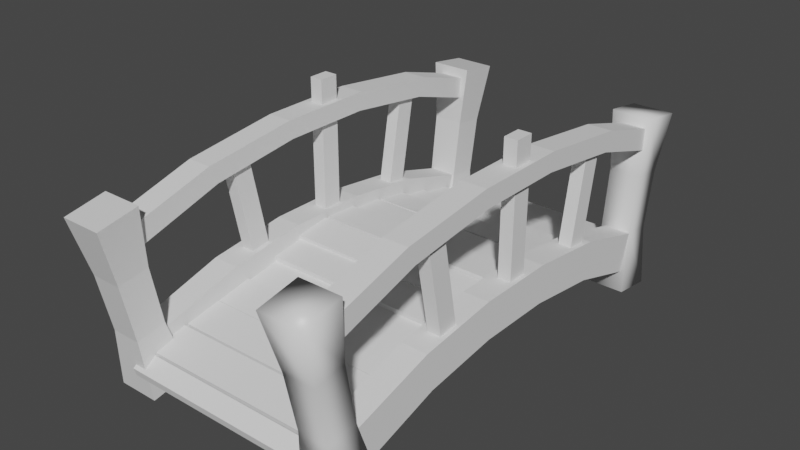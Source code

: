 # Source: blend.blend  (saved by Blender 2.83.21; exported with 4.5.12 LTS)
import bpy
from mathutils import Matrix  # noqa: F401  (used for matrix-valued properties, if any)

bpy.ops.wm.read_factory_settings(use_empty=True)
scene = bpy.context.scene
scene.name = 'Scene'

# ---- collections
col_collection = bpy.data.collections.new('Collection'); scene.collection.children.link(col_collection)

# ---- materials (node trees are filled in below, after node groups)
mat_material = bpy.data.materials.new('Material')
mat_material.alpha_threshold = 0.0
mat_material.use_transparent_shadow = False
mat_material.line_color = (0.0, 0.0, 0.0, 1.0)
mat_material_001 = bpy.data.materials.new('Material.001')
mat_material_001.alpha_threshold = 0.0
mat_material_001.use_transparent_shadow = False
mat_material_001.line_color = (0.0, 0.0, 0.0, 1.0)
mat_material_003 = bpy.data.materials.new('Material.003')
mat_material_003.alpha_threshold = 0.0
mat_material_003.use_transparent_shadow = False
mat_material_003.line_color = (0.0, 0.0, 0.0, 1.0)
mat_material_002 = bpy.data.materials.new('Material.002')
mat_material_002.alpha_threshold = 0.0
mat_material_002.use_transparent_shadow = False
mat_material_002.line_color = (0.0, 0.0, 0.0, 1.0)

# ---- material node trees
mat_material.use_nodes = True; mat_material.node_tree.nodes.clear()
_N = mat_material.node_tree.nodes; _L = mat_material.node_tree.links
n0 = _N.new('ShaderNodeOutputMaterial'); n0.name = 'Material Output'; n0.location = (300, 300)
n1 = _N.new('ShaderNodeBsdfPrincipled'); n1.name = 'Principled BSDF'; n1.location = (10, 300)
n1.distribution = 'GGX'
n1.subsurface_method = 'BURLEY'
n1.inputs[2].default_value = 0.4
n1.inputs[3].default_value = 1.45
n1.inputs[27].default_value = (0.0, 0.0, 0.0, 1.0)
n1.inputs[28].default_value = 1.0
_L.new(n1.outputs[0], n0.inputs[0])
n0.is_active_output = True
mat_material_001.use_nodes = True; mat_material_001.node_tree.nodes.clear()
_N = mat_material_001.node_tree.nodes; _L = mat_material_001.node_tree.links
n0 = _N.new('ShaderNodeOutputMaterial'); n0.name = 'Material Output'; n0.location = (300, 300)
n1 = _N.new('ShaderNodeBsdfPrincipled'); n1.name = 'Principled BSDF'; n1.location = (10, 300)
n1.distribution = 'GGX'
n1.subsurface_method = 'BURLEY'
n1.inputs[2].default_value = 0.4
n1.inputs[3].default_value = 1.45
n1.inputs[27].default_value = (0.0, 0.0, 0.0, 1.0)
n1.inputs[28].default_value = 1.0
_L.new(n1.outputs[0], n0.inputs[0])
n0.is_active_output = True
mat_material_003.use_nodes = True; mat_material_003.node_tree.nodes.clear()
_N = mat_material_003.node_tree.nodes; _L = mat_material_003.node_tree.links
n0 = _N.new('ShaderNodeOutputMaterial'); n0.name = 'Material Output'; n0.location = (300, 300)
n1 = _N.new('ShaderNodeBsdfPrincipled'); n1.name = 'Principled BSDF'; n1.location = (10, 300)
n1.distribution = 'GGX'
n1.subsurface_method = 'BURLEY'
n1.inputs[2].default_value = 0.4
n1.inputs[3].default_value = 1.45
n1.inputs[27].default_value = (0.0, 0.0, 0.0, 1.0)
n1.inputs[28].default_value = 1.0
_L.new(n1.outputs[0], n0.inputs[0])
n0.is_active_output = True
mat_material_002.use_nodes = True; mat_material_002.node_tree.nodes.clear()
_N = mat_material_002.node_tree.nodes; _L = mat_material_002.node_tree.links
n0 = _N.new('ShaderNodeOutputMaterial'); n0.name = 'Material Output'; n0.location = (300, 300)
n1 = _N.new('ShaderNodeBsdfPrincipled'); n1.name = 'Principled BSDF'; n1.location = (10, 300)
n1.distribution = 'GGX'
n1.subsurface_method = 'BURLEY'
n1.inputs[2].default_value = 0.4
n1.inputs[3].default_value = 1.45
n1.inputs[27].default_value = (0.0, 0.0, 0.0, 1.0)
n1.inputs[28].default_value = 1.0
_L.new(n1.outputs[0], n0.inputs[0])
n0.is_active_output = True

# ---- world
world_world = bpy.data.worlds.new('World'); scene.world = world_world
world_world.use_nodes = True; world_world.node_tree.nodes.clear()
_N = world_world.node_tree.nodes; _L = world_world.node_tree.links
n0 = _N.new('ShaderNodeOutputWorld'); n0.name = 'World Output'; n0.location = (300, 300)
n1 = _N.new('ShaderNodeBackground'); n1.name = 'Background'; n1.location = (10, 300)
n1.inputs[0].default_value = (0.05088, 0.05088, 0.05088, 1.0)
_L.new(n1.outputs[0], n0.inputs[0])
n0.is_active_output = True
world_world.color = (0.05088, 0.05088, 0.05088)
world_world.use_sun_shadow = False
world_world.sun_shadow_jitter_overblur = 0.0

# ---- meshes
me_cube = bpy.data.meshes.new('Cube')
me_cube.from_pydata([(0.2696, 1.0, 4.382), (0.2696, 1.0, -1.0), (0.2696, -0.2614, 4.382), (0.2696, -0.2614, -1.0), (-1.0, 1.0, 4.382), (-1.0, 1.0, -1.0), (-1.0, -0.2614, 4.382), (-1.0, -0.2614, -1.0), (0.114, 0.8455, 2.588), (0.09547, 0.827, 0.7939), (-0.8259, -0.08846, 0.7939), (-0.8445, -0.1069, 2.588), (0.114, -0.1069, 2.588), (0.09547, -0.08846, 0.7939), (-0.8445, 0.8455, 2.588), (-0.8259, 0.827, 0.7939)], [], [(0, 4, 6, 2), (12, 2, 6, 11), (11, 6, 4, 14), (5, 1, 3, 7), (8, 0, 2, 12), (14, 4, 0, 8), (5, 15, 9, 1), (15, 14, 8, 9), (1, 9, 13, 3), (9, 8, 12, 13), (7, 10, 15, 5), (10, 11, 14, 15), (3, 13, 10, 7), (13, 12, 11, 10)])
_uv = me_cube.uv_layers.new(name='UVMap')
_uv.uv.foreach_set('vector', [0.625, 0.5, 0.875, 0.5, 0.875, 0.75, 0.625, 0.75, 0.5417, 0.75, 0.625, 0.75, 0.625, 1.0, 0.5417, 1.0, 0.5417, 0.0, 0.625, 0.0, 0.625, 0.25, 0.5417, 0.25, 0.125, 0.5, 0.375, 0.5, 0.375, 0.75, 0.125, 0.75, 0.5417, 0.5, 0.625, 0.5, 0.625, 0.75, 0.5417, 0.75, 0.5417, 0.25, 0.625, 0.25, 0.625, 0.5, 0.5417, 0.5, 0.375, 0.25, 0.4583, 0.25, 0.4583, 0.5, 0.375, 0.5, 0.4583, 0.25, 0.5417, 0.25, 0.5417, 0.5, 0.4583, 0.5, 0.375, 0.5, 0.4583, 0.5, 0.4583, 0.75, 0.375, 0.75, 0.4583, 0.5, 0.5417, 0.5, 0.5417, 0.75, 0.4583, 0.75, 0.375, 0.0, 0.4583, 0.0, 0.4583, 0.25, 0.375, 0.25, 0.4583, 0.0, 0.5417, 0.0, 0.5417, 0.25, 0.4583, 0.25, 0.375, 0.75, 0.4583, 0.75, 0.4583, 1.0, 0.375, 1.0, 0.4583, 0.75, 0.5417, 0.75, 0.5417, 1.0, 0.4583, 1.0])
me_cube.materials.append(mat_material)
me_cube.use_remesh_preserve_volume = False
me_cube.use_remesh_preserve_attributes = False
me_cube.use_mirror_vertex_groups = False
me_cube.update()
me_cube_001 = bpy.data.meshes.new('Cube.001')
me_cube_001.from_pydata([(0.2696, 1.0, 4.382), (0.2696, 1.0, -1.0), (0.2696, -0.2614, 4.382), (0.2696, -0.2614, -1.0), (-1.0, 1.0, 4.382), (-1.0, 1.0, -1.0), (-1.0, -0.2614, 4.382), (-1.0, -0.2614, -1.0), (0.114, 0.8455, 2.588), (0.09547, 0.827, 0.7939), (-0.8259, -0.08846, 0.7939), (-0.8445, -0.1069, 2.588), (0.114, -0.1069, 2.588), (0.09547, -0.08846, 0.7939), (-0.8445, 0.8455, 2.588), (-0.8259, 0.827, 0.7939)], [], [(0, 4, 6, 2), (12, 2, 6, 11), (11, 6, 4, 14), (5, 1, 3, 7), (8, 0, 2, 12), (14, 4, 0, 8), (5, 15, 9, 1), (15, 14, 8, 9), (1, 9, 13, 3), (9, 8, 12, 13), (7, 10, 15, 5), (10, 11, 14, 15), (3, 13, 10, 7), (13, 12, 11, 10)])
me_cube_001.polygons.foreach_set('use_smooth', [True] * 14)
_uv = me_cube_001.uv_layers.new(name='UVMap')
_uv.uv.foreach_set('vector', [0.625, 0.5, 0.875, 0.5, 0.875, 0.75, 0.625, 0.75, 0.5417, 0.75, 0.625, 0.75, 0.625, 1.0, 0.5417, 1.0, 0.5417, 0.0, 0.625, 0.0, 0.625, 0.25, 0.5417, 0.25, 0.125, 0.5, 0.375, 0.5, 0.375, 0.75, 0.125, 0.75, 0.5417, 0.5, 0.625, 0.5, 0.625, 0.75, 0.5417, 0.75, 0.5417, 0.25, 0.625, 0.25, 0.625, 0.5, 0.5417, 0.5, 0.375, 0.25, 0.4583, 0.25, 0.4583, 0.5, 0.375, 0.5, 0.4583, 0.25, 0.5417, 0.25, 0.5417, 0.5, 0.4583, 0.5, 0.375, 0.5, 0.4583, 0.5, 0.4583, 0.75, 0.375, 0.75, 0.4583, 0.5, 0.5417, 0.5, 0.5417, 0.75, 0.4583, 0.75, 0.375, 0.0, 0.4583, 0.0, 0.4583, 0.25, 0.375, 0.25, 0.4583, 0.0, 0.5417, 0.0, 0.5417, 0.25, 0.4583, 0.25, 0.375, 0.75, 0.4583, 0.75, 0.4583, 1.0, 0.375, 1.0, 0.4583, 0.75, 0.5417, 0.75, 0.5417, 1.0, 0.4583, 1.0])
me_cube_001.materials.append(mat_material_001)
me_cube_001.use_remesh_preserve_volume = False
me_cube_001.use_remesh_preserve_attributes = False
me_cube_001.use_mirror_vertex_groups = False
me_cube_001.update()
me_cube_003 = bpy.data.meshes.new('Cube.003')
me_cube_003.from_pydata([(0.2696, 1.0, 4.382), (0.2696, 1.0, -1.0), (0.2696, -0.2614, 4.382), (0.2696, -0.2614, -1.0), (-1.0, 1.0, 4.382), (-1.0, 1.0, -1.0), (-1.0, -0.2614, 4.382), (-1.0, -0.2614, -1.0), (0.114, 0.8455, 2.588), (0.09547, 0.827, 0.7939), (-0.8259, -0.08846, 0.7939), (-0.8445, -0.1069, 2.588), (0.114, -0.1069, 2.588), (0.09547, -0.08846, 0.7939), (-0.8445, 0.8455, 2.588), (-0.8259, 0.827, 0.7939)], [], [(0, 4, 6, 2), (12, 2, 6, 11), (11, 6, 4, 14), (5, 1, 3, 7), (8, 0, 2, 12), (14, 4, 0, 8), (5, 15, 9, 1), (15, 14, 8, 9), (1, 9, 13, 3), (9, 8, 12, 13), (7, 10, 15, 5), (10, 11, 14, 15), (3, 13, 10, 7), (13, 12, 11, 10)])
_uv = me_cube_003.uv_layers.new(name='UVMap')
_uv.uv.foreach_set('vector', [0.625, 0.5, 0.875, 0.5, 0.875, 0.75, 0.625, 0.75, 0.5417, 0.75, 0.625, 0.75, 0.625, 1.0, 0.5417, 1.0, 0.5417, 0.0, 0.625, 0.0, 0.625, 0.25, 0.5417, 0.25, 0.125, 0.5, 0.375, 0.5, 0.375, 0.75, 0.125, 0.75, 0.5417, 0.5, 0.625, 0.5, 0.625, 0.75, 0.5417, 0.75, 0.5417, 0.25, 0.625, 0.25, 0.625, 0.5, 0.5417, 0.5, 0.375, 0.25, 0.4583, 0.25, 0.4583, 0.5, 0.375, 0.5, 0.4583, 0.25, 0.5417, 0.25, 0.5417, 0.5, 0.4583, 0.5, 0.375, 0.5, 0.4583, 0.5, 0.4583, 0.75, 0.375, 0.75, 0.4583, 0.5, 0.5417, 0.5, 0.5417, 0.75, 0.4583, 0.75, 0.375, 0.0, 0.4583, 0.0, 0.4583, 0.25, 0.375, 0.25, 0.4583, 0.0, 0.5417, 0.0, 0.5417, 0.25, 0.4583, 0.25, 0.375, 0.75, 0.4583, 0.75, 0.4583, 1.0, 0.375, 1.0, 0.4583, 0.75, 0.5417, 0.75, 0.5417, 1.0, 0.4583, 1.0])
me_cube_003.materials.append(mat_material_003)
me_cube_003.use_remesh_preserve_volume = False
me_cube_003.use_remesh_preserve_attributes = False
me_cube_003.use_mirror_vertex_groups = False
me_cube_003.update()
me_cube_002 = bpy.data.meshes.new('Cube.002')
me_cube_002.from_pydata([(0.2696, 1.0, 4.382), (0.2696, 1.0, -1.0), (0.2696, -0.2614, 4.382), (0.2696, -0.2614, -1.0), (-1.0, 1.0, 4.382), (-1.0, 1.0, -1.0), (-1.0, -0.2614, 4.382), (-1.0, -0.2614, -1.0), (0.114, 0.8455, 2.588), (0.09547, 0.827, 0.7939), (-0.8259, -0.08846, 0.7939), (-0.8445, -0.1069, 2.588), (0.114, -0.1069, 2.588), (0.09547, -0.08846, 0.7939), (-0.8445, 0.8455, 2.588), (-0.8259, 0.827, 0.7939)], [], [(0, 4, 6, 2), (12, 2, 6, 11), (11, 6, 4, 14), (5, 1, 3, 7), (8, 0, 2, 12), (14, 4, 0, 8), (5, 15, 9, 1), (15, 14, 8, 9), (1, 9, 13, 3), (9, 8, 12, 13), (7, 10, 15, 5), (10, 11, 14, 15), (3, 13, 10, 7), (13, 12, 11, 10)])
me_cube_002.polygons.foreach_set('use_smooth', [True] * 14)
_uv = me_cube_002.uv_layers.new(name='UVMap')
_uv.uv.foreach_set('vector', [0.625, 0.5, 0.875, 0.5, 0.875, 0.75, 0.625, 0.75, 0.5417, 0.75, 0.625, 0.75, 0.625, 1.0, 0.5417, 1.0, 0.5417, 0.0, 0.625, 0.0, 0.625, 0.25, 0.5417, 0.25, 0.125, 0.5, 0.375, 0.5, 0.375, 0.75, 0.125, 0.75, 0.5417, 0.5, 0.625, 0.5, 0.625, 0.75, 0.5417, 0.75, 0.5417, 0.25, 0.625, 0.25, 0.625, 0.5, 0.5417, 0.5, 0.375, 0.25, 0.4583, 0.25, 0.4583, 0.5, 0.375, 0.5, 0.4583, 0.25, 0.5417, 0.25, 0.5417, 0.5, 0.4583, 0.5, 0.375, 0.5, 0.4583, 0.5, 0.4583, 0.75, 0.375, 0.75, 0.4583, 0.5, 0.5417, 0.5, 0.5417, 0.75, 0.4583, 0.75, 0.375, 0.0, 0.4583, 0.0, 0.4583, 0.25, 0.375, 0.25, 0.4583, 0.0, 0.5417, 0.0, 0.5417, 0.25, 0.4583, 0.25, 0.375, 0.75, 0.4583, 0.75, 0.4583, 1.0, 0.375, 1.0, 0.4583, 0.75, 0.5417, 0.75, 0.5417, 1.0, 0.4583, 1.0])
me_cube_002.materials.append(mat_material_002)
me_cube_002.use_remesh_preserve_volume = False
me_cube_002.use_remesh_preserve_attributes = False
me_cube_002.use_mirror_vertex_groups = False
me_cube_002.update()
me_x = bpy.data.meshes.new('Куб')
me_x.from_pydata([(-0.8, -6.029, -0.9751), (-0.8, -6.371, 0.1751), (-0.8, 5.535, -0.9764), (-0.8, 5.868, 0.1764), (0.0, -6.029, -0.9751), (0.0, -6.371, 0.1751), (0.0, 5.535, -0.9764), (0.0, 5.868, 0.1764), (-0.8, 3.222, -0.2762), (-0.8, 0.9094, 0.0241), (-0.8, -1.403, 0.02436), (-0.8, -3.716, -0.2754), (-0.8, -3.923, 0.8754), (-0.8, -1.475, 1.176), (-0.8, 0.9726, 1.176), (-0.8, 3.42, 0.8762), (0.0, -3.716, -0.2754), (0.0, -1.403, 0.02436), (0.0, 0.9094, 0.0241), (0.0, 3.222, -0.2762), (0.0, 3.42, 0.8762), (0.0, 0.9726, 1.176), (0.0, -1.475, 1.176), (0.0, -3.923, 0.8754)], [], [(8, 15, 3, 2), (2, 3, 7, 6), (16, 23, 5, 4), (4, 5, 1, 0), (11, 16, 4, 0), (23, 12, 1, 5), (7, 3, 15, 20), (20, 15, 14, 21), (21, 14, 13, 22), (22, 13, 12, 23), (2, 6, 19, 8), (8, 19, 18, 9), (9, 18, 17, 10), (10, 17, 16, 11), (6, 7, 20, 19), (19, 20, 21, 18), (18, 21, 22, 17), (17, 22, 23, 16), (0, 1, 12, 11), (11, 12, 13, 10), (10, 13, 14, 9), (9, 14, 15, 8)])
_uv = me_x.uv_layers.new(name='UVКарта')
_uv.uv.foreach_set('vector', [0.375, 0.2, 0.625, 0.2, 0.625, 0.25, 0.375, 0.25, 0.375, 0.25, 0.625, 0.25, 0.625, 0.5, 0.375, 0.5, 0.375, 0.7, 0.625, 0.7, 0.625, 0.75, 0.375, 0.75, 0.375, 0.75, 0.625, 0.75, 0.625, 1.0, 0.375, 1.0, 0.125, 0.7, 0.375, 0.7, 0.375, 0.75, 0.125, 0.75, 0.625, 0.7, 0.875, 0.7, 0.875, 0.75, 0.625, 0.75, 0.625, 0.5, 0.875, 0.5, 0.875, 0.55, 0.625, 0.55, 0.625, 0.55, 0.875, 0.55, 0.875, 0.6, 0.625, 0.6, 0.625, 0.6, 0.875, 0.6, 0.875, 0.65, 0.625, 0.65, 0.625, 0.65, 0.875, 0.65, 0.875, 0.7, 0.625, 0.7, 0.125, 0.5, 0.375, 0.5, 0.375, 0.55, 0.125, 0.55, 0.125, 0.55, 0.375, 0.55, 0.375, 0.6, 0.125, 0.6, 0.125, 0.6, 0.375, 0.6, 0.375, 0.65, 0.125, 0.65, 0.125, 0.65, 0.375, 0.65, 0.375, 0.7, 0.125, 0.7, 0.375, 0.5, 0.625, 0.5, 0.625, 0.55, 0.375, 0.55, 0.375, 0.55, 0.625, 0.55, 0.625, 0.6, 0.375, 0.6, 0.375, 0.6, 0.625, 0.6, 0.625, 0.65, 0.375, 0.65, 0.375, 0.65, 0.625, 0.65, 0.625, 0.7, 0.375, 0.7, 0.375, 0.0, 0.625, 0.0, 0.625, 0.05, 0.375, 0.05, 0.375, 0.05, 0.625, 0.05, 0.625, 0.1, 0.375, 0.1, 0.375, 0.1, 0.625, 0.1, 0.625, 0.15, 0.375, 0.15, 0.375, 0.15, 0.625, 0.15, 0.625, 0.2, 0.375, 0.2])
me_x.use_remesh_fix_poles = True
me_x.use_remesh_preserve_attributes = False
me_x.use_mirror_vertex_groups = False
me_x.update()
me_001 = bpy.data.meshes.new('Куб.001')
me_001.from_pydata([(-0.8, -6.029, -0.9751), (-0.8, -6.371, 0.1751), (-0.8, 5.535, -0.9764), (-0.8, 5.868, 0.1764), (0.0, -6.029, -0.9751), (0.0, -6.371, 0.1751), (0.0, 5.535, -0.9764), (0.0, 5.868, 0.1764), (-0.8, 3.222, -0.2762), (-0.8, 0.9094, 0.0241), (-0.8, -1.403, 0.02436), (-0.8, -3.716, -0.2754), (-0.8, -3.923, 0.8754), (-0.8, -1.475, 1.176), (-0.8, 0.9726, 1.176), (-0.8, 3.42, 0.8762), (0.0, -3.716, -0.2754), (0.0, -1.403, 0.02436), (0.0, 0.9094, 0.0241), (0.0, 3.222, -0.2762), (0.0, 3.42, 0.8762), (0.0, 0.9726, 1.176), (0.0, -1.475, 1.176), (0.0, -3.923, 0.8754)], [], [(8, 15, 3, 2), (2, 3, 7, 6), (16, 23, 5, 4), (4, 5, 1, 0), (11, 16, 4, 0), (23, 12, 1, 5), (7, 3, 15, 20), (20, 15, 14, 21), (21, 14, 13, 22), (22, 13, 12, 23), (2, 6, 19, 8), (8, 19, 18, 9), (9, 18, 17, 10), (10, 17, 16, 11), (6, 7, 20, 19), (19, 20, 21, 18), (18, 21, 22, 17), (17, 22, 23, 16), (0, 1, 12, 11), (11, 12, 13, 10), (10, 13, 14, 9), (9, 14, 15, 8)])
_uv = me_001.uv_layers.new(name='UVКарта')
_uv.uv.foreach_set('vector', [0.375, 0.2, 0.625, 0.2, 0.625, 0.25, 0.375, 0.25, 0.375, 0.25, 0.625, 0.25, 0.625, 0.5, 0.375, 0.5, 0.375, 0.7, 0.625, 0.7, 0.625, 0.75, 0.375, 0.75, 0.375, 0.75, 0.625, 0.75, 0.625, 1.0, 0.375, 1.0, 0.125, 0.7, 0.375, 0.7, 0.375, 0.75, 0.125, 0.75, 0.625, 0.7, 0.875, 0.7, 0.875, 0.75, 0.625, 0.75, 0.625, 0.5, 0.875, 0.5, 0.875, 0.55, 0.625, 0.55, 0.625, 0.55, 0.875, 0.55, 0.875, 0.6, 0.625, 0.6, 0.625, 0.6, 0.875, 0.6, 0.875, 0.65, 0.625, 0.65, 0.625, 0.65, 0.875, 0.65, 0.875, 0.7, 0.625, 0.7, 0.125, 0.5, 0.375, 0.5, 0.375, 0.55, 0.125, 0.55, 0.125, 0.55, 0.375, 0.55, 0.375, 0.6, 0.125, 0.6, 0.125, 0.6, 0.375, 0.6, 0.375, 0.65, 0.125, 0.65, 0.125, 0.65, 0.375, 0.65, 0.375, 0.7, 0.125, 0.7, 0.375, 0.5, 0.625, 0.5, 0.625, 0.55, 0.375, 0.55, 0.375, 0.55, 0.625, 0.55, 0.625, 0.6, 0.375, 0.6, 0.375, 0.6, 0.625, 0.6, 0.625, 0.65, 0.375, 0.65, 0.375, 0.65, 0.625, 0.65, 0.625, 0.7, 0.375, 0.7, 0.375, 0.0, 0.625, 0.0, 0.625, 0.05, 0.375, 0.05, 0.375, 0.05, 0.625, 0.05, 0.625, 0.1, 0.375, 0.1, 0.375, 0.1, 0.625, 0.1, 0.625, 0.15, 0.375, 0.15, 0.375, 0.15, 0.625, 0.15, 0.625, 0.2, 0.375, 0.2])
me_001.use_remesh_fix_poles = True
me_001.use_remesh_preserve_attributes = False
me_001.use_mirror_vertex_groups = False
me_001.update()
me_002 = bpy.data.meshes.new('Куб.002')
me_002.from_pydata([(-3.4, -1.0, 0.74), (-3.4, -1.0, 1.0), (-3.4, 0.1, 0.74), (-3.4, 0.1, 1.0), (2.97, -1.0, 0.74), (2.97, -1.0, 1.0), (2.97, 0.1, 0.74), (2.97, 0.1, 1.0)], [], [(0, 1, 3, 2), (2, 3, 7, 6), (6, 7, 5, 4), (4, 5, 1, 0), (2, 6, 4, 0), (7, 3, 1, 5)])
_uv = me_002.uv_layers.new(name='UVКарта')
_uv.uv.foreach_set('vector', [0.375, 0.0, 0.625, 0.0, 0.625, 0.25, 0.375, 0.25, 0.375, 0.25, 0.625, 0.25, 0.625, 0.5, 0.375, 0.5, 0.375, 0.5, 0.625, 0.5, 0.625, 0.75, 0.375, 0.75, 0.375, 0.75, 0.625, 0.75, 0.625, 1.0, 0.375, 1.0, 0.125, 0.5, 0.375, 0.5, 0.375, 0.75, 0.125, 0.75, 0.625, 0.5, 0.875, 0.5, 0.875, 0.75, 0.625, 0.75])
me_002.use_remesh_fix_poles = True
me_002.use_remesh_preserve_attributes = False
me_002.use_mirror_vertex_groups = False
me_002.update()
me_003 = bpy.data.meshes.new('Куб.003')
me_003.from_pydata([(-3.4, -1.0, 0.74), (-3.4, -1.0, 1.0), (-3.4, 0.1, 0.74), (-3.4, 0.1, 1.0), (2.97, -1.0, 0.74), (2.97, -1.0, 1.0), (2.97, 0.1, 0.74), (2.97, 0.1, 1.0)], [], [(0, 1, 3, 2), (2, 3, 7, 6), (6, 7, 5, 4), (4, 5, 1, 0), (2, 6, 4, 0), (7, 3, 1, 5)])
_uv = me_003.uv_layers.new(name='UVКарта')
_uv.uv.foreach_set('vector', [0.375, 0.0, 0.625, 0.0, 0.625, 0.25, 0.375, 0.25, 0.375, 0.25, 0.625, 0.25, 0.625, 0.5, 0.375, 0.5, 0.375, 0.5, 0.625, 0.5, 0.625, 0.75, 0.375, 0.75, 0.375, 0.75, 0.625, 0.75, 0.625, 1.0, 0.375, 1.0, 0.125, 0.5, 0.375, 0.5, 0.375, 0.75, 0.125, 0.75, 0.625, 0.5, 0.875, 0.5, 0.875, 0.75, 0.625, 0.75])
me_003.use_remesh_fix_poles = True
me_003.use_remesh_preserve_attributes = False
me_003.use_mirror_vertex_groups = False
me_003.update()
me_004 = bpy.data.meshes.new('Куб.004')
me_004.from_pydata([(-3.4, -1.0, 0.74), (-3.4, -1.0, 1.0), (-3.4, 0.1, 0.74), (-3.4, 0.1, 1.0), (2.97, -1.0, 0.74), (2.97, -1.0, 1.0), (2.97, 0.1, 0.74), (2.97, 0.1, 1.0)], [], [(0, 1, 3, 2), (2, 3, 7, 6), (6, 7, 5, 4), (4, 5, 1, 0), (2, 6, 4, 0), (7, 3, 1, 5)])
_uv = me_004.uv_layers.new(name='UVКарта')
_uv.uv.foreach_set('vector', [0.375, 0.0, 0.625, 0.0, 0.625, 0.25, 0.375, 0.25, 0.375, 0.25, 0.625, 0.25, 0.625, 0.5, 0.375, 0.5, 0.375, 0.5, 0.625, 0.5, 0.625, 0.75, 0.375, 0.75, 0.375, 0.75, 0.625, 0.75, 0.625, 1.0, 0.375, 1.0, 0.125, 0.5, 0.375, 0.5, 0.375, 0.75, 0.125, 0.75, 0.625, 0.5, 0.875, 0.5, 0.875, 0.75, 0.625, 0.75])
me_004.use_remesh_fix_poles = True
me_004.use_remesh_preserve_attributes = False
me_004.use_mirror_vertex_groups = False
me_004.update()
me_005 = bpy.data.meshes.new('Куб.005')
me_005.from_pydata([(-3.4, -1.0, 0.74), (-3.4, -1.0, 1.0), (-3.4, 0.1, 0.74), (-3.4, 0.1, 1.0), (2.97, -1.0, 0.74), (2.97, -1.0, 1.0), (2.97, 0.1, 0.74), (2.97, 0.1, 1.0)], [], [(0, 1, 3, 2), (2, 3, 7, 6), (6, 7, 5, 4), (4, 5, 1, 0), (2, 6, 4, 0), (7, 3, 1, 5)])
_uv = me_005.uv_layers.new(name='UVКарта')
_uv.uv.foreach_set('vector', [0.375, 0.0, 0.625, 0.0, 0.625, 0.25, 0.375, 0.25, 0.375, 0.25, 0.625, 0.25, 0.625, 0.5, 0.375, 0.5, 0.375, 0.5, 0.625, 0.5, 0.625, 0.75, 0.375, 0.75, 0.375, 0.75, 0.625, 0.75, 0.625, 1.0, 0.375, 1.0, 0.125, 0.5, 0.375, 0.5, 0.375, 0.75, 0.125, 0.75, 0.625, 0.5, 0.875, 0.5, 0.875, 0.75, 0.625, 0.75])
me_005.use_remesh_fix_poles = True
me_005.use_remesh_preserve_attributes = False
me_005.use_mirror_vertex_groups = False
me_005.update()
me_006 = bpy.data.meshes.new('Куб.006')
me_006.from_pydata([(-3.4, -1.0, 0.74), (-3.4, -1.0, 1.0), (-3.4, 0.1, 0.74), (-3.4, 0.1, 1.0), (2.97, -1.0, 0.74), (2.97, -1.0, 1.0), (2.97, 0.1, 0.74), (2.97, 0.1, 1.0)], [], [(0, 1, 3, 2), (2, 3, 7, 6), (6, 7, 5, 4), (4, 5, 1, 0), (2, 6, 4, 0), (7, 3, 1, 5)])
_uv = me_006.uv_layers.new(name='UVКарта')
_uv.uv.foreach_set('vector', [0.375, 0.0, 0.625, 0.0, 0.625, 0.25, 0.375, 0.25, 0.375, 0.25, 0.625, 0.25, 0.625, 0.5, 0.375, 0.5, 0.375, 0.5, 0.625, 0.5, 0.625, 0.75, 0.375, 0.75, 0.375, 0.75, 0.625, 0.75, 0.625, 1.0, 0.375, 1.0, 0.125, 0.5, 0.375, 0.5, 0.375, 0.75, 0.125, 0.75, 0.625, 0.5, 0.875, 0.5, 0.875, 0.75, 0.625, 0.75])
me_006.use_remesh_fix_poles = True
me_006.use_remesh_preserve_attributes = False
me_006.use_mirror_vertex_groups = False
me_006.update()
me_007 = bpy.data.meshes.new('Куб.007')
me_007.from_pydata([(-3.4, -1.0, 0.74), (-3.4, -1.0, 1.0), (-3.4, 0.1, 0.74), (-3.4, 0.1, 1.0), (2.97, -1.0, 0.74), (2.97, -1.0, 1.0), (2.97, 0.1, 0.74), (2.97, 0.1, 1.0)], [], [(0, 1, 3, 2), (2, 3, 7, 6), (6, 7, 5, 4), (4, 5, 1, 0), (2, 6, 4, 0), (7, 3, 1, 5)])
_uv = me_007.uv_layers.new(name='UVКарта')
_uv.uv.foreach_set('vector', [0.375, 0.0, 0.625, 0.0, 0.625, 0.25, 0.375, 0.25, 0.375, 0.25, 0.625, 0.25, 0.625, 0.5, 0.375, 0.5, 0.375, 0.5, 0.625, 0.5, 0.625, 0.75, 0.375, 0.75, 0.375, 0.75, 0.625, 0.75, 0.625, 1.0, 0.375, 1.0, 0.125, 0.5, 0.375, 0.5, 0.375, 0.75, 0.125, 0.75, 0.625, 0.5, 0.875, 0.5, 0.875, 0.75, 0.625, 0.75])
me_007.use_remesh_fix_poles = True
me_007.use_remesh_preserve_attributes = False
me_007.use_mirror_vertex_groups = False
me_007.update()
me_008 = bpy.data.meshes.new('Куб.008')
me_008.from_pydata([(-3.4, -1.0, 0.74), (-3.4, -1.0, 1.0), (-3.4, 0.1, 0.74), (-3.4, 0.1, 1.0), (2.97, -1.0, 0.74), (2.97, -1.0, 1.0), (2.97, 0.1, 0.74), (2.97, 0.1, 1.0)], [], [(0, 1, 3, 2), (2, 3, 7, 6), (6, 7, 5, 4), (4, 5, 1, 0), (2, 6, 4, 0), (7, 3, 1, 5)])
_uv = me_008.uv_layers.new(name='UVКарта')
_uv.uv.foreach_set('vector', [0.375, 0.0, 0.625, 0.0, 0.625, 0.25, 0.375, 0.25, 0.375, 0.25, 0.625, 0.25, 0.625, 0.5, 0.375, 0.5, 0.375, 0.5, 0.625, 0.5, 0.625, 0.75, 0.375, 0.75, 0.375, 0.75, 0.625, 0.75, 0.625, 1.0, 0.375, 1.0, 0.125, 0.5, 0.375, 0.5, 0.375, 0.75, 0.125, 0.75, 0.625, 0.5, 0.875, 0.5, 0.875, 0.75, 0.625, 0.75])
me_008.use_remesh_fix_poles = True
me_008.use_remesh_preserve_attributes = False
me_008.use_mirror_vertex_groups = False
me_008.update()
me_009 = bpy.data.meshes.new('Куб.009')
me_009.from_pydata([(-3.4, -1.0, 0.74), (-3.4, -1.0, 1.0), (-3.4, 0.1, 0.74), (-3.4, 0.1, 1.0), (2.97, -1.0, 0.74), (2.97, -1.0, 1.0), (2.97, 0.1, 0.74), (2.97, 0.1, 1.0)], [], [(0, 1, 3, 2), (2, 3, 7, 6), (6, 7, 5, 4), (4, 5, 1, 0), (2, 6, 4, 0), (7, 3, 1, 5)])
_uv = me_009.uv_layers.new(name='UVКарта')
_uv.uv.foreach_set('vector', [0.375, 0.0, 0.625, 0.0, 0.625, 0.25, 0.375, 0.25, 0.375, 0.25, 0.625, 0.25, 0.625, 0.5, 0.375, 0.5, 0.375, 0.5, 0.625, 0.5, 0.625, 0.75, 0.375, 0.75, 0.375, 0.75, 0.625, 0.75, 0.625, 1.0, 0.375, 1.0, 0.125, 0.5, 0.375, 0.5, 0.375, 0.75, 0.125, 0.75, 0.625, 0.5, 0.875, 0.5, 0.875, 0.75, 0.625, 0.75])
me_009.use_remesh_fix_poles = True
me_009.use_remesh_preserve_attributes = False
me_009.use_mirror_vertex_groups = False
me_009.update()
me_010 = bpy.data.meshes.new('Куб.010')
me_010.from_pydata([(-3.4, -1.0, 0.74), (-3.4, -1.0, 1.0), (-3.4, 0.1, 0.74), (-3.4, 0.1, 1.0), (2.97, -1.0, 0.74), (2.97, -1.0, 1.0), (2.97, 0.1, 0.74), (2.97, 0.1, 1.0)], [], [(0, 1, 3, 2), (2, 3, 7, 6), (6, 7, 5, 4), (4, 5, 1, 0), (2, 6, 4, 0), (7, 3, 1, 5)])
_uv = me_010.uv_layers.new(name='UVКарта')
_uv.uv.foreach_set('vector', [0.375, 0.0, 0.625, 0.0, 0.625, 0.25, 0.375, 0.25, 0.375, 0.25, 0.625, 0.25, 0.625, 0.5, 0.375, 0.5, 0.375, 0.5, 0.625, 0.5, 0.625, 0.75, 0.375, 0.75, 0.375, 0.75, 0.625, 0.75, 0.625, 1.0, 0.375, 1.0, 0.125, 0.5, 0.375, 0.5, 0.375, 0.75, 0.125, 0.75, 0.625, 0.5, 0.875, 0.5, 0.875, 0.75, 0.625, 0.75])
me_010.use_remesh_fix_poles = True
me_010.use_remesh_preserve_attributes = False
me_010.use_mirror_vertex_groups = False
me_010.update()
me_011 = bpy.data.meshes.new('Куб.011')
me_011.from_pydata([(-3.4, -1.0, 0.74), (-3.4, -1.0, 1.0), (-3.4, 0.1, 0.74), (-3.4, 0.1, 1.0), (2.97, -1.0, 0.74), (2.97, -1.0, 1.0), (2.97, 0.1, 0.74), (2.97, 0.1, 1.0)], [], [(0, 1, 3, 2), (2, 3, 7, 6), (6, 7, 5, 4), (4, 5, 1, 0), (2, 6, 4, 0), (7, 3, 1, 5)])
_uv = me_011.uv_layers.new(name='UVКарта')
_uv.uv.foreach_set('vector', [0.375, 0.0, 0.625, 0.0, 0.625, 0.25, 0.375, 0.25, 0.375, 0.25, 0.625, 0.25, 0.625, 0.5, 0.375, 0.5, 0.375, 0.5, 0.625, 0.5, 0.625, 0.75, 0.375, 0.75, 0.375, 0.75, 0.625, 0.75, 0.625, 1.0, 0.375, 1.0, 0.125, 0.5, 0.375, 0.5, 0.375, 0.75, 0.125, 0.75, 0.625, 0.5, 0.875, 0.5, 0.875, 0.75, 0.625, 0.75])
me_011.use_remesh_fix_poles = True
me_011.use_remesh_preserve_attributes = False
me_011.use_mirror_vertex_groups = False
me_011.update()
me_012 = bpy.data.meshes.new('Куб.012')
me_012.from_pydata([(-3.4, -1.0, 0.74), (-3.4, -1.0, 1.0), (-3.4, 0.1, 0.74), (-3.4, 0.1, 1.0), (2.97, -1.0, 0.74), (2.97, -1.0, 1.0), (2.97, 0.1, 0.74), (2.97, 0.1, 1.0)], [], [(0, 1, 3, 2), (2, 3, 7, 6), (6, 7, 5, 4), (4, 5, 1, 0), (2, 6, 4, 0), (7, 3, 1, 5)])
_uv = me_012.uv_layers.new(name='UVКарта')
_uv.uv.foreach_set('vector', [0.375, 0.0, 0.625, 0.0, 0.625, 0.25, 0.375, 0.25, 0.375, 0.25, 0.625, 0.25, 0.625, 0.5, 0.375, 0.5, 0.375, 0.5, 0.625, 0.5, 0.625, 0.75, 0.375, 0.75, 0.375, 0.75, 0.625, 0.75, 0.625, 1.0, 0.375, 1.0, 0.125, 0.5, 0.375, 0.5, 0.375, 0.75, 0.125, 0.75, 0.625, 0.5, 0.875, 0.5, 0.875, 0.75, 0.625, 0.75])
me_012.use_remesh_fix_poles = True
me_012.use_remesh_preserve_attributes = False
me_012.use_mirror_vertex_groups = False
me_012.update()
me_013 = bpy.data.meshes.new('Куб.013')
me_013.from_pydata([(-3.4, -0.4257, 0.5663), (-3.4, -0.4257, 0.8263), (-3.4, 0.1, 0.74), (-3.4, 0.1, 1.0), (2.97, -0.4257, 0.5663), (2.97, -0.4257, 0.8263), (2.97, 0.1, 0.74), (2.97, 0.1, 1.0)], [], [(0, 1, 3, 2), (2, 3, 7, 6), (6, 7, 5, 4), (4, 5, 1, 0), (2, 6, 4, 0), (7, 3, 1, 5)])
_uv = me_013.uv_layers.new(name='UVКарта')
_uv.uv.foreach_set('vector', [0.375, 0.0, 0.625, 0.0, 0.625, 0.25, 0.375, 0.25, 0.375, 0.25, 0.625, 0.25, 0.625, 0.5, 0.375, 0.5, 0.375, 0.5, 0.625, 0.5, 0.625, 0.75, 0.375, 0.75, 0.375, 0.75, 0.625, 0.75, 0.625, 1.0, 0.375, 1.0, 0.125, 0.5, 0.375, 0.5, 0.375, 0.75, 0.125, 0.75, 0.625, 0.5, 0.875, 0.5, 0.875, 0.75, 0.625, 0.75])
me_013.use_remesh_fix_poles = True
me_013.use_remesh_preserve_attributes = False
me_013.use_mirror_vertex_groups = False
me_013.update()
me_014 = bpy.data.meshes.new('Куб.014')
me_014.from_pydata([(-3.4, -1.0, 0.74), (-3.4, -1.0, 1.0), (-3.4, 0.4824, 0.8575), (-3.4, 0.4824, 1.117), (2.97, -1.0, 0.74), (2.97, -1.0, 1.0), (2.97, 0.4824, 0.8575), (2.97, 0.4824, 1.117)], [], [(0, 1, 3, 2), (2, 3, 7, 6), (6, 7, 5, 4), (4, 5, 1, 0), (2, 6, 4, 0), (7, 3, 1, 5)])
_uv = me_014.uv_layers.new(name='UVКарта')
_uv.uv.foreach_set('vector', [0.375, 0.0, 0.625, 0.0, 0.625, 0.25, 0.375, 0.25, 0.375, 0.25, 0.625, 0.25, 0.625, 0.5, 0.375, 0.5, 0.375, 0.5, 0.625, 0.5, 0.625, 0.75, 0.375, 0.75, 0.375, 0.75, 0.625, 0.75, 0.625, 1.0, 0.375, 1.0, 0.125, 0.5, 0.375, 0.5, 0.375, 0.75, 0.125, 0.75, 0.625, 0.5, 0.875, 0.5, 0.875, 0.75, 0.625, 0.75])
me_014.use_remesh_fix_poles = True
me_014.use_remesh_preserve_attributes = False
me_014.use_mirror_vertex_groups = False
me_014.update()
me_015 = bpy.data.meshes.new('Куб.015')
me_015.from_pydata([(-0.631, -6.029, -0.2993), (-0.631, -6.371, 0.1751), (-0.631, 5.535, -0.3005), (-0.631, 5.868, 0.1764), (0.0, -6.029, -0.2993), (0.0, -6.371, 0.1751), (0.0, 5.535, -0.3005), (0.0, 5.868, 0.1764), (-0.631, 3.222, 0.3997), (-0.631, 0.9094, 0.7), (-0.631, -1.403, 0.7002), (-0.631, -3.716, 0.4005), (-0.631, -3.923, 0.8754), (-0.631, -1.475, 1.176), (-0.631, 0.9726, 1.176), (-0.631, 3.42, 0.8762), (0.0, -3.716, 0.4005), (0.0, -1.403, 0.7002), (0.0, 0.9094, 0.7), (0.0, 3.222, 0.3997), (0.0, 3.42, 0.8762), (0.0, 0.9726, 1.176), (0.0, -1.475, 1.176), (0.0, -3.923, 0.8754)], [], [(8, 15, 3, 2), (2, 3, 7, 6), (16, 23, 5, 4), (4, 5, 1, 0), (11, 16, 4, 0), (23, 12, 1, 5), (7, 3, 15, 20), (20, 15, 14, 21), (21, 14, 13, 22), (22, 13, 12, 23), (2, 6, 19, 8), (8, 19, 18, 9), (9, 18, 17, 10), (10, 17, 16, 11), (6, 7, 20, 19), (19, 20, 21, 18), (18, 21, 22, 17), (17, 22, 23, 16), (0, 1, 12, 11), (11, 12, 13, 10), (10, 13, 14, 9), (9, 14, 15, 8)])
_uv = me_015.uv_layers.new(name='UVКарта')
_uv.uv.foreach_set('vector', [0.375, 0.2, 0.625, 0.2, 0.625, 0.25, 0.375, 0.25, 0.375, 0.25, 0.625, 0.25, 0.625, 0.5, 0.375, 0.5, 0.375, 0.7, 0.625, 0.7, 0.625, 0.75, 0.375, 0.75, 0.375, 0.75, 0.625, 0.75, 0.625, 1.0, 0.375, 1.0, 0.125, 0.7, 0.375, 0.7, 0.375, 0.75, 0.125, 0.75, 0.625, 0.7, 0.875, 0.7, 0.875, 0.75, 0.625, 0.75, 0.625, 0.5, 0.875, 0.5, 0.875, 0.55, 0.625, 0.55, 0.625, 0.55, 0.875, 0.55, 0.875, 0.6, 0.625, 0.6, 0.625, 0.6, 0.875, 0.6, 0.875, 0.65, 0.625, 0.65, 0.625, 0.65, 0.875, 0.65, 0.875, 0.7, 0.625, 0.7, 0.125, 0.5, 0.375, 0.5, 0.375, 0.55, 0.125, 0.55, 0.125, 0.55, 0.375, 0.55, 0.375, 0.6, 0.125, 0.6, 0.125, 0.6, 0.375, 0.6, 0.375, 0.65, 0.125, 0.65, 0.125, 0.65, 0.375, 0.65, 0.375, 0.7, 0.125, 0.7, 0.375, 0.5, 0.625, 0.5, 0.625, 0.55, 0.375, 0.55, 0.375, 0.55, 0.625, 0.55, 0.625, 0.6, 0.375, 0.6, 0.375, 0.6, 0.625, 0.6, 0.625, 0.65, 0.375, 0.65, 0.375, 0.65, 0.625, 0.65, 0.625, 0.7, 0.375, 0.7, 0.375, 0.0, 0.625, 0.0, 0.625, 0.05, 0.375, 0.05, 0.375, 0.05, 0.625, 0.05, 0.625, 0.1, 0.375, 0.1, 0.375, 0.1, 0.625, 0.1, 0.625, 0.15, 0.375, 0.15, 0.375, 0.15, 0.625, 0.15, 0.625, 0.2, 0.375, 0.2])
me_015.use_remesh_fix_poles = True
me_015.use_remesh_preserve_attributes = False
me_015.use_mirror_vertex_groups = False
me_015.update()
me_016 = bpy.data.meshes.new('Куб.016')
me_016.from_pydata([(0.1, 0.0, -1.3), (0.1, 0.0, 2.7), (0.1, 0.6, -1.3), (0.1, 0.6, 2.7), (0.5, 0.0, -1.3), (0.5, 0.0, 2.7), (0.5, 0.6, -1.3), (0.5, 0.6, 2.7)], [], [(0, 1, 3, 2), (2, 3, 7, 6), (6, 7, 5, 4), (4, 5, 1, 0), (2, 6, 4, 0), (7, 3, 1, 5)])
_uv = me_016.uv_layers.new(name='UVКарта')
_uv.uv.foreach_set('vector', [0.375, 0.0, 0.625, 0.0, 0.625, 0.25, 0.375, 0.25, 0.375, 0.25, 0.625, 0.25, 0.625, 0.5, 0.375, 0.5, 0.375, 0.5, 0.625, 0.5, 0.625, 0.75, 0.375, 0.75, 0.375, 0.75, 0.625, 0.75, 0.625, 1.0, 0.375, 1.0, 0.125, 0.5, 0.375, 0.5, 0.375, 0.75, 0.125, 0.75, 0.625, 0.5, 0.875, 0.5, 0.875, 0.75, 0.625, 0.75])
me_016.use_remesh_fix_poles = True
me_016.use_remesh_preserve_attributes = False
me_016.use_mirror_vertex_groups = False
me_016.update()
me_017 = bpy.data.meshes.new('Куб.017')
me_017.from_pydata([(0.1, 0.0, -1.3), (0.1, 0.0, 2.7), (0.1, 0.6, -1.3), (0.1, 0.6, 2.7), (0.5, 0.0, -1.3), (0.5, 0.0, 2.7), (0.5, 0.6, -1.3), (0.5, 0.6, 2.7)], [], [(0, 1, 3, 2), (2, 3, 7, 6), (6, 7, 5, 4), (4, 5, 1, 0), (2, 6, 4, 0), (7, 3, 1, 5)])
_uv = me_017.uv_layers.new(name='UVКарта')
_uv.uv.foreach_set('vector', [0.375, 0.0, 0.625, 0.0, 0.625, 0.25, 0.375, 0.25, 0.375, 0.25, 0.625, 0.25, 0.625, 0.5, 0.375, 0.5, 0.375, 0.5, 0.625, 0.5, 0.625, 0.75, 0.375, 0.75, 0.375, 0.75, 0.625, 0.75, 0.625, 1.0, 0.375, 1.0, 0.125, 0.5, 0.375, 0.5, 0.375, 0.75, 0.125, 0.75, 0.625, 0.5, 0.875, 0.5, 0.875, 0.75, 0.625, 0.75])
me_017.use_remesh_fix_poles = True
me_017.use_remesh_preserve_attributes = False
me_017.use_mirror_vertex_groups = False
me_017.update()
me_018 = bpy.data.meshes.new('Куб.018')
me_018.from_pydata([(0.1, 0.0, -1.3), (0.1, 0.0, 2.7), (0.1, 0.6, -1.3), (0.1, 0.6, 2.7), (0.5, 0.0, -1.3), (0.5, 0.0, 2.7), (0.5, 0.6, -1.3), (0.5, 0.6, 2.7)], [], [(0, 1, 3, 2), (2, 3, 7, 6), (6, 7, 5, 4), (4, 5, 1, 0), (2, 6, 4, 0), (7, 3, 1, 5)])
_uv = me_018.uv_layers.new(name='UVКарта')
_uv.uv.foreach_set('vector', [0.375, 0.0, 0.625, 0.0, 0.625, 0.25, 0.375, 0.25, 0.375, 0.25, 0.625, 0.25, 0.625, 0.5, 0.375, 0.5, 0.375, 0.5, 0.625, 0.5, 0.625, 0.75, 0.375, 0.75, 0.375, 0.75, 0.625, 0.75, 0.625, 1.0, 0.375, 1.0, 0.125, 0.5, 0.375, 0.5, 0.375, 0.75, 0.125, 0.75, 0.625, 0.5, 0.875, 0.5, 0.875, 0.75, 0.625, 0.75])
me_018.use_remesh_fix_poles = True
me_018.use_remesh_preserve_attributes = False
me_018.use_mirror_vertex_groups = False
me_018.update()
me_022 = bpy.data.meshes.new('Куб.022')
me_022.from_pydata([(-0.631, -6.029, -0.2993), (-0.631, -6.371, 0.1751), (-0.631, 5.535, -0.3005), (-0.631, 5.868, 0.1764), (0.0, -6.029, -0.2993), (0.0, -6.371, 0.1751), (0.0, 5.535, -0.3005), (0.0, 5.868, 0.1764), (-0.631, 3.222, 0.3997), (-0.631, 0.9094, 0.7), (-0.631, -1.403, 0.7002), (-0.631, -3.716, 0.4005), (-0.631, -3.923, 0.8754), (-0.631, -1.475, 1.176), (-0.631, 0.9726, 1.176), (-0.631, 3.42, 0.8762), (0.0, -3.716, 0.4005), (0.0, -1.403, 0.7002), (0.0, 0.9094, 0.7), (0.0, 3.222, 0.3997), (0.0, 3.42, 0.8762), (0.0, 0.9726, 1.176), (0.0, -1.475, 1.176), (0.0, -3.923, 0.8754)], [], [(8, 15, 3, 2), (2, 3, 7, 6), (16, 23, 5, 4), (4, 5, 1, 0), (11, 16, 4, 0), (23, 12, 1, 5), (7, 3, 15, 20), (20, 15, 14, 21), (21, 14, 13, 22), (22, 13, 12, 23), (2, 6, 19, 8), (8, 19, 18, 9), (9, 18, 17, 10), (10, 17, 16, 11), (6, 7, 20, 19), (19, 20, 21, 18), (18, 21, 22, 17), (17, 22, 23, 16), (0, 1, 12, 11), (11, 12, 13, 10), (10, 13, 14, 9), (9, 14, 15, 8)])
_uv = me_022.uv_layers.new(name='UVКарта')
_uv.uv.foreach_set('vector', [0.375, 0.2, 0.625, 0.2, 0.625, 0.25, 0.375, 0.25, 0.375, 0.25, 0.625, 0.25, 0.625, 0.5, 0.375, 0.5, 0.375, 0.7, 0.625, 0.7, 0.625, 0.75, 0.375, 0.75, 0.375, 0.75, 0.625, 0.75, 0.625, 1.0, 0.375, 1.0, 0.125, 0.7, 0.375, 0.7, 0.375, 0.75, 0.125, 0.75, 0.625, 0.7, 0.875, 0.7, 0.875, 0.75, 0.625, 0.75, 0.625, 0.5, 0.875, 0.5, 0.875, 0.55, 0.625, 0.55, 0.625, 0.55, 0.875, 0.55, 0.875, 0.6, 0.625, 0.6, 0.625, 0.6, 0.875, 0.6, 0.875, 0.65, 0.625, 0.65, 0.625, 0.65, 0.875, 0.65, 0.875, 0.7, 0.625, 0.7, 0.125, 0.5, 0.375, 0.5, 0.375, 0.55, 0.125, 0.55, 0.125, 0.55, 0.375, 0.55, 0.375, 0.6, 0.125, 0.6, 0.125, 0.6, 0.375, 0.6, 0.375, 0.65, 0.125, 0.65, 0.125, 0.65, 0.375, 0.65, 0.375, 0.7, 0.125, 0.7, 0.375, 0.5, 0.625, 0.5, 0.625, 0.55, 0.375, 0.55, 0.375, 0.55, 0.625, 0.55, 0.625, 0.6, 0.375, 0.6, 0.375, 0.6, 0.625, 0.6, 0.625, 0.65, 0.375, 0.65, 0.375, 0.65, 0.625, 0.65, 0.625, 0.7, 0.375, 0.7, 0.375, 0.0, 0.625, 0.0, 0.625, 0.05, 0.375, 0.05, 0.375, 0.05, 0.625, 0.05, 0.625, 0.1, 0.375, 0.1, 0.375, 0.1, 0.625, 0.1, 0.625, 0.15, 0.375, 0.15, 0.375, 0.15, 0.625, 0.15, 0.625, 0.2, 0.375, 0.2])
me_022.use_remesh_fix_poles = True
me_022.use_remesh_preserve_attributes = False
me_022.use_mirror_vertex_groups = False
me_022.update()
me_021 = bpy.data.meshes.new('Куб.021')
me_021.from_pydata([(0.1, 0.0, -1.3), (0.1, 0.0, 2.7), (0.1, 0.6, -1.3), (0.1, 0.6, 2.7), (0.5, 0.0, -1.3), (0.5, 0.0, 2.7), (0.5, 0.6, -1.3), (0.5, 0.6, 2.7)], [], [(0, 1, 3, 2), (2, 3, 7, 6), (6, 7, 5, 4), (4, 5, 1, 0), (2, 6, 4, 0), (7, 3, 1, 5)])
_uv = me_021.uv_layers.new(name='UVКарта')
_uv.uv.foreach_set('vector', [0.375, 0.0, 0.625, 0.0, 0.625, 0.25, 0.375, 0.25, 0.375, 0.25, 0.625, 0.25, 0.625, 0.5, 0.375, 0.5, 0.375, 0.5, 0.625, 0.5, 0.625, 0.75, 0.375, 0.75, 0.375, 0.75, 0.625, 0.75, 0.625, 1.0, 0.375, 1.0, 0.125, 0.5, 0.375, 0.5, 0.375, 0.75, 0.125, 0.75, 0.625, 0.5, 0.875, 0.5, 0.875, 0.75, 0.625, 0.75])
me_021.use_remesh_fix_poles = True
me_021.use_remesh_preserve_attributes = False
me_021.use_mirror_vertex_groups = False
me_021.update()
me_020 = bpy.data.meshes.new('Куб.020')
me_020.from_pydata([(0.1, 0.0, -1.3), (0.1, 0.0, 2.7), (0.1, 0.6, -1.3), (0.1, 0.6, 2.7), (0.5, 0.0, -1.3), (0.5, 0.0, 2.7), (0.5, 0.6, -1.3), (0.5, 0.6, 2.7)], [], [(0, 1, 3, 2), (2, 3, 7, 6), (6, 7, 5, 4), (4, 5, 1, 0), (2, 6, 4, 0), (7, 3, 1, 5)])
_uv = me_020.uv_layers.new(name='UVКарта')
_uv.uv.foreach_set('vector', [0.375, 0.0, 0.625, 0.0, 0.625, 0.25, 0.375, 0.25, 0.375, 0.25, 0.625, 0.25, 0.625, 0.5, 0.375, 0.5, 0.375, 0.5, 0.625, 0.5, 0.625, 0.75, 0.375, 0.75, 0.375, 0.75, 0.625, 0.75, 0.625, 1.0, 0.375, 1.0, 0.125, 0.5, 0.375, 0.5, 0.375, 0.75, 0.125, 0.75, 0.625, 0.5, 0.875, 0.5, 0.875, 0.75, 0.625, 0.75])
me_020.use_remesh_fix_poles = True
me_020.use_remesh_preserve_attributes = False
me_020.use_mirror_vertex_groups = False
me_020.update()
me_019 = bpy.data.meshes.new('Куб.019')
me_019.from_pydata([(0.1, 0.0, -1.3), (0.1, 0.0, 2.7), (0.1, 0.6, -1.3), (0.1, 0.6, 2.7), (0.5, 0.0, -1.3), (0.5, 0.0, 2.7), (0.5, 0.6, -1.3), (0.5, 0.6, 2.7)], [], [(0, 1, 3, 2), (2, 3, 7, 6), (6, 7, 5, 4), (4, 5, 1, 0), (2, 6, 4, 0), (7, 3, 1, 5)])
_uv = me_019.uv_layers.new(name='UVКарта')
_uv.uv.foreach_set('vector', [0.375, 0.0, 0.625, 0.0, 0.625, 0.25, 0.375, 0.25, 0.375, 0.25, 0.625, 0.25, 0.625, 0.5, 0.375, 0.5, 0.375, 0.5, 0.625, 0.5, 0.625, 0.75, 0.375, 0.75, 0.375, 0.75, 0.625, 0.75, 0.625, 1.0, 0.375, 1.0, 0.125, 0.5, 0.375, 0.5, 0.375, 0.75, 0.125, 0.75, 0.625, 0.5, 0.875, 0.5, 0.875, 0.75, 0.625, 0.75])
me_019.use_remesh_fix_poles = True
me_019.use_remesh_preserve_attributes = False
me_019.use_mirror_vertex_groups = False
me_019.update()

# ---- objects
ob_cube = bpy.data.objects.new('Cube', me_cube)
ob_cube_001 = bpy.data.objects.new('Cube.001', me_cube_001)
ob_cube_003 = bpy.data.objects.new('Cube.003', me_cube_003)
ob_cube_002 = bpy.data.objects.new('Cube.002', me_cube_002)
ob_x = bpy.data.objects.new('Куб', me_x)
ob_001 = bpy.data.objects.new('Куб.001', me_001)
ob_002 = bpy.data.objects.new('Куб.002', me_002)
ob_003 = bpy.data.objects.new('Куб.003', me_003)
ob_004 = bpy.data.objects.new('Куб.004', me_004)
ob_005 = bpy.data.objects.new('Куб.005', me_005)
ob_006 = bpy.data.objects.new('Куб.006', me_006)
ob_007 = bpy.data.objects.new('Куб.007', me_007)
ob_008 = bpy.data.objects.new('Куб.008', me_008)
ob_009 = bpy.data.objects.new('Куб.009', me_009)
ob_010 = bpy.data.objects.new('Куб.010', me_010)
ob_011 = bpy.data.objects.new('Куб.011', me_011)
ob_012 = bpy.data.objects.new('Куб.012', me_012)
ob_013 = bpy.data.objects.new('Куб.013', me_013)
ob_014 = bpy.data.objects.new('Куб.014', me_014)
ob_015 = bpy.data.objects.new('Куб.015', me_015)
ob_016 = bpy.data.objects.new('Куб.016', me_016)
ob_017 = bpy.data.objects.new('Куб.017', me_017)
ob_018 = bpy.data.objects.new('Куб.018', me_018)
ob_022 = bpy.data.objects.new('Куб.022', me_022)
ob_021 = bpy.data.objects.new('Куб.021', me_021)
ob_020 = bpy.data.objects.new('Куб.020', me_020)
ob_019 = bpy.data.objects.new('Куб.019', me_019)

# ---- transforms, parenting, visibility, modifiers, constraints
ob_cube.location = (0.0, 7.632e-18, 1.051e-16)
ob_cube.rotation_euler = (-0.145, 3.209e-17, -2.331e-18)
ob_cube.lock_rotations_4d = False
ob_cube.empty_display_type = 'ARROWS'
ob_cube.lineart.crease_threshold = 0.0
ob_cube_001.location = (6.548, -7.632e-18, -1.051e-16)
ob_cube_001.rotation_euler = (-0.145, 3.209e-17, -2.331e-18)
ob_cube_001.lock_rotations_4d = False
ob_cube_001.empty_display_type = 'ARROWS'
ob_cube_001.lineart.crease_threshold = 0.0
ob_cube_003.location = (0.0, -12.79, -1.363e-16)
ob_cube_003.rotation_euler = (0.1902, -4.198e-17, -4.004e-18)
ob_cube_003.lock_rotations_4d = False
ob_cube_003.empty_display_type = 'ARROWS'
ob_cube_003.lineart.crease_threshold = 0.0
ob_cube_002.location = (6.548, -12.79, 1.363e-16)
ob_cube_002.rotation_euler = (0.1902, -4.198e-17, -4.004e-18)
ob_cube_002.lock_rotations_4d = False
ob_cube_002.empty_display_type = 'ARROWS'
ob_cube_002.lineart.crease_threshold = 0.0
ob_x.location = (0.04179, -5.668, 0.5751)
ob_x.lineart.crease_threshold = 0.0
ob_001.location = (6.642, -5.668, 0.5751)
ob_001.lineart.crease_threshold = 0.0
ob_002.location = (3.0, -5.0, 0.5)
ob_002.rotation_euler = (-0.04835, -0.003939, -0.0009854)
ob_002.lineart.crease_threshold = 0.0
ob_003.location = (3.0, -6.0, 0.5)
ob_003.rotation_euler = (0.1277, 0.01826, 0.008192)
ob_003.lineart.crease_threshold = 0.0
ob_004.location = (3.1, -3.9, 0.3)
ob_004.rotation_euler = (-0.07901, -0.0, 0.0)
ob_004.lineart.crease_threshold = 0.0
ob_005.location = (3.1, -2.8, 0.1)
ob_005.rotation_euler = (-0.1705, -0.0, 0.0)
ob_005.lineart.crease_threshold = 0.0
ob_006.location = (3.1, -1.7, -0.2)
ob_006.rotation_euler = (-0.1501, -0.0, 0.0)
ob_006.lineart.crease_threshold = 0.0
ob_007.location = (3.2, -0.6, -0.5)
ob_007.rotation_euler = (-0.1853, -0.0, 0.0)
ob_007.lineart.crease_threshold = 0.0
ob_008.location = (3.0, -7.0, 0.3)
ob_008.rotation_euler = (0.1422, -0.0, 0.0)
ob_008.lineart.crease_threshold = 0.0
ob_009.location = (3.0, -8.0, -2.98e-08)
ob_009.rotation_euler = (0.1713, -0.0, 0.0)
ob_009.lineart.crease_threshold = 0.0
ob_010.location = (3.3, -9.1, -0.1)
ob_010.rotation_euler = (0.1896, -0.0, 0.0)
ob_010.lineart.crease_threshold = 0.0
ob_011.location = (3.1, -10.2, -0.3)
ob_011.rotation_euler = (0.1889, -0.0, 0.0)
ob_011.lineart.crease_threshold = 0.0
ob_012.location = (3.2, -11.3, -0.5)
ob_012.rotation_euler = (0.2515, 0.005354, 0.008966)
ob_012.lineart.crease_threshold = 0.0
ob_013.location = (3.2, -12.4, -0.8)
ob_013.rotation_euler = (0.2938, -0.0, 0.0)
ob_013.lineart.crease_threshold = 0.0
ob_014.location = (3.1, 0.5, -0.9)
ob_014.rotation_euler = (-0.2981, -0.0, 0.0)
ob_014.lineart.crease_threshold = 0.0
ob_015.location = (6.642, -5.668, 3.575)
ob_015.scale = (1.184, 1.184, 1.184)
ob_015.lineart.crease_threshold = 0.0
ob_016.location = (6.0, -6.0, 3.0)
ob_016.lineart.crease_threshold = 0.0
ob_017.location = (6.0, -3.0, 2.0)
ob_017.rotation_euler = (-0.1759, -0.0, 0.0)
ob_017.lineart.crease_threshold = 0.0
ob_018.location = (6.0, -9.0, 2.0)
ob_018.rotation_euler = (0.1903, -0.0, 0.0)
ob_018.lineart.crease_threshold = 0.0
ob_022.location = (0.04179, -5.568, 3.575)
ob_022.scale = (1.184, 1.184, 1.184)
ob_022.lineart.crease_threshold = 0.0
ob_021.location = (-0.6, -5.9, 3.0)
ob_021.lineart.crease_threshold = 0.0
ob_020.location = (-0.6, -2.9, 2.0)
ob_020.rotation_euler = (-0.1759, -0.0, 0.0)
ob_020.lineart.crease_threshold = 0.0
ob_019.location = (-0.6, -8.9, 2.0)
ob_019.rotation_euler = (0.1903, -0.0, 0.0)
ob_019.lineart.crease_threshold = 0.0

# ---- collection membership
col_collection.objects.link(ob_cube)
col_collection.objects.link(ob_cube_001)
col_collection.objects.link(ob_cube_003)
col_collection.objects.link(ob_cube_002)
col_collection.objects.link(ob_x)
col_collection.objects.link(ob_001)
col_collection.objects.link(ob_002)
col_collection.objects.link(ob_003)
col_collection.objects.link(ob_004)
col_collection.objects.link(ob_005)
col_collection.objects.link(ob_006)
col_collection.objects.link(ob_007)
col_collection.objects.link(ob_008)
col_collection.objects.link(ob_009)
col_collection.objects.link(ob_010)
col_collection.objects.link(ob_011)
col_collection.objects.link(ob_012)
col_collection.objects.link(ob_013)
col_collection.objects.link(ob_014)
col_collection.objects.link(ob_015)
col_collection.objects.link(ob_016)
col_collection.objects.link(ob_017)
col_collection.objects.link(ob_018)
col_collection.objects.link(ob_022)
col_collection.objects.link(ob_021)
col_collection.objects.link(ob_020)
col_collection.objects.link(ob_019)

# ---- scene / render settings (as saved in the file)
scene.frame_start = 1; scene.frame_end = 250; scene.frame_set(1)
scene.render.engine = 'BLENDER_EEVEE_NEXT'
scene.cycles.use_denoising = False
scene.cycles.samples = 128
scene.cycles.sampling_pattern = 'TABULATED_SOBOL'
scene.cycles.use_adaptive_sampling = False
scene.cycles.use_light_tree = False
scene.view_settings.view_transform = 'Filmic'
bpy.context.view_layer.update()

# ---- added for rendering (the .blend has no active camera and no usable light): camera, sun
cam_auto = bpy.data.cameras.new('AutoCamera')
cam_auto.lens = 50.0
cam_auto.sensor_width = 36.0
cam_auto.clip_end = 1000.0
ob_auto_camera = bpy.data.objects.new('AutoCamera', cam_auto)
scene.collection.objects.link(ob_auto_camera)
ob_auto_camera.location = (20.1663, -26.8335, 16.0889)
ob_auto_camera.rotation_euler = (1.09748, -7.21219e-08, 0.694738)
scene.camera = ob_auto_camera
light_auto_sun = bpy.data.lights.new('AutoSun', 'SUN')
light_auto_sun.energy = 3.0
light_auto_sun.angle = 0.0523599
ob_auto_sun = bpy.data.objects.new('AutoSun', light_auto_sun)
scene.collection.objects.link(ob_auto_sun)
ob_auto_sun.rotation_euler = (0.872665, 0.174533, 0.523599)
bpy.context.view_layer.update()
